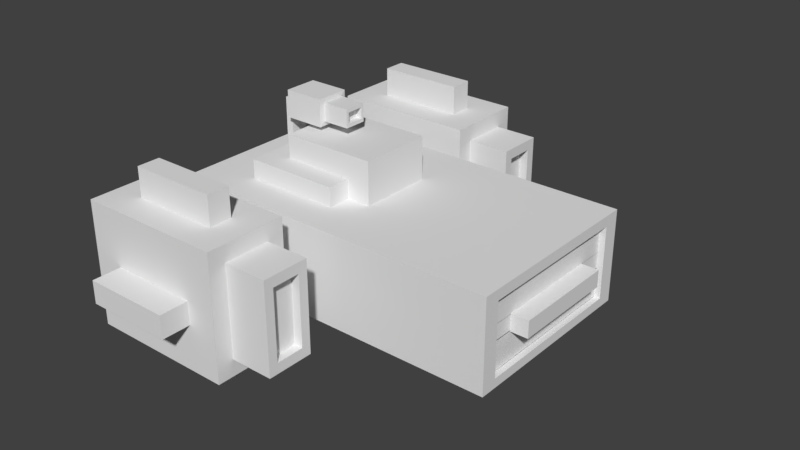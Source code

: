 # Source: voxelship.blend  (saved by Blender 2.78.0; exported with 4.5.12 LTS)
import bpy
from mathutils import Matrix  # noqa: F401  (used for matrix-valued properties, if any)

bpy.ops.wm.read_factory_settings(use_empty=True)
scene = bpy.context.scene
scene.name = 'Scene'

# ---- collections
col_collection_1 = bpy.data.collections.new('Collection 1'); scene.collection.children.link(col_collection_1)

# ---- world
world_world = bpy.data.worlds.new('World'); scene.world = world_world
world_world.color = (0.05088, 0.05088, 0.05088)
world_world.use_sun_shadow = False
world_world.sun_shadow_jitter_overblur = 0.0
world_world.cycles.sampling_method = 'MANUAL'

# ---- meshes
me_cube_003 = bpy.data.meshes.new('Cube.003')
me_cube_003.from_pydata([(-2.601, -0.1728, 0.9737), (-2.601, -0.1728, 1.251), (-1.903, -0.1167, 1.019), (-1.903, -0.1167, 1.206), (-2.601, 0.1716, 0.9737), (-2.601, 0.1716, 1.251), (-1.903, 0.1155, 1.019), (-1.903, 0.1155, 1.206), (-2.182, -0.1167, 1.019), (-2.182, -0.1167, 1.206), (-2.182, 0.1155, 1.206), (-2.182, 0.1155, 1.019), (-2.188, -0.1728, 1.251), (-2.188, 0.1716, 0.9737), (-2.188, -0.1728, 0.9737), (-2.188, 0.1716, 1.251), (-1.903, 0.08618, 1.169), (-1.903, -0.08744, 1.169), (-1.903, -0.08744, 1.056), (-1.903, 0.08618, 1.056), (-1.966, 0.08618, 1.169), (-1.966, -0.08744, 1.169), (-1.966, -0.08744, 1.056), (-1.966, 0.08618, 1.056), (-2.101, -0.1167, 1.019), (-2.101, 0.1155, 1.206), (-2.101, -0.1167, 1.206), (-2.101, 0.1155, 1.019), (-2.002, -0.1167, 1.019), (-2.002, 0.1155, 1.206), (-2.002, -0.1167, 1.206), (-2.002, 0.1155, 1.019)], [], [(2, 6, 19, 18), (14, 12, 1, 0), (15, 5, 1, 12), (0, 1, 5, 4), (29, 7, 6, 31), (31, 6, 2, 28), (13, 11, 8, 14), (15, 10, 11, 13), (25, 10, 9, 26), (24, 26, 9, 8), (5, 15, 13, 4), (4, 13, 14, 0), (10, 15, 12, 9), (8, 9, 12, 14), (17, 18, 22, 21), (3, 2, 18, 17), (7, 3, 17, 16), (6, 7, 16, 19), (23, 20, 21, 22), (18, 19, 23, 22), (16, 17, 21, 20), (19, 16, 20, 23), (28, 30, 26, 24), (29, 25, 26, 30), (11, 27, 24, 8), (10, 25, 27, 11), (7, 29, 30, 3), (2, 3, 30, 28), (27, 31, 28, 24), (25, 29, 31, 27)])
_uv = me_cube_003.uv_layers.new(name='UVMap')
_uv.uv.foreach_set('vector', [0.3584, 0.8044, 0.2811, 0.8044, 0.2811, 0.8044, 0.3584, 0.8044, 0.09624, 0.6987, 0.1887, 0.6987, 0.1887, 0.8257, 0.09624, 0.8257, 0.2108, 0.5717, 0.2108, 0.6987, 0.09624, 0.6987, 0.09624, 0.5717, 0.4179, 0.6774, 0.3254, 0.6774, 0.3254, 0.5717, 0.4179, 0.5717, 0.1586, 0.8899, 0.1586, 0.9113, 0.09624, 0.9113, 0.09624, 0.8899, 0.2811, 0.8258, 0.2811, 0.8044, 0.3584, 0.8044, 0.3584, 0.8258, 0.3735, 0.8044, 0.3585, 0.7872, 0.3585, 0.7159, 0.3735, 0.6987, 0.2811, 0.8044, 0.2961, 0.7872, 0.3585, 0.7872, 0.3735, 0.8044, 0.4356, 0.8472, 0.4356, 0.89, 0.3584, 0.89, 0.3584, 0.8472, 0.3735, 0.7415, 0.4358, 0.7415, 0.4358, 0.7843, 0.3735, 0.7843, 0.2811, 0.6987, 0.2811, 0.8257, 0.1887, 0.8257, 0.1887, 0.6987, 0.2108, 0.6987, 0.2108, 0.5717, 0.3254, 0.5717, 0.3254, 0.6987, 0.2961, 0.7872, 0.2811, 0.8044, 0.2811, 0.6987, 0.2961, 0.7159, 0.3585, 0.7159, 0.2961, 0.7159, 0.2811, 0.6987, 0.3735, 0.6987, 0.4358, 0.6987, 0.3735, 0.6987, 0.3735, 0.6987, 0.4358, 0.6987, 0.4358, 0.6987, 0.3735, 0.6987, 0.3735, 0.6987, 0.4358, 0.6987, 0.4356, 0.8044, 0.3584, 0.8044, 0.3584, 0.8044, 0.4356, 0.8044, 0.09624, 0.9113, 0.1586, 0.9113, 0.1586, 0.9113, 0.09624, 0.9113, 0.4612, 0.05399, 0.4612, 0.4054, 0.02554, 0.4054, 0.02554, 0.05399, 0.3584, 0.8044, 0.2811, 0.8044, 0.2811, 0.8044, 0.3584, 0.8044, 0.4356, 0.8044, 0.3584, 0.8044, 0.3584, 0.8044, 0.4356, 0.8044, 0.09624, 0.9113, 0.1586, 0.9113, 0.1586, 0.9113, 0.09624, 0.9113, 0.8641, 0.6975, 0.9264, 0.6975, 0.9264, 0.7189, 0.8641, 0.7189, 0.9262, 0.8032, 0.9262, 0.8246, 0.8489, 0.8246, 0.8489, 0.8032, 0.2811, 0.89, 0.2811, 0.8472, 0.3584, 0.8472, 0.3584, 0.89, 0.1586, 0.8257, 0.1586, 0.8685, 0.09624, 0.8685, 0.09624, 0.8257, 0.4356, 0.8044, 0.4356, 0.8258, 0.3584, 0.8258, 0.3584, 0.8044, 0.3735, 0.6987, 0.4358, 0.6987, 0.4358, 0.7201, 0.3735, 0.7201, 0.7717, 0.8246, 0.7717, 0.8032, 0.8489, 0.8032, 0.8489, 0.8246, 0.6491, 0.8459, 0.6491, 0.8673, 0.5868, 0.8673, 0.5868, 0.8459])
me_cube_003.use_remesh_preserve_volume = False
me_cube_003.use_remesh_preserve_attributes = False
me_cube_003.use_mirror_vertex_groups = False
me_cube_003.update()
me_cube_008 = bpy.data.meshes.new('Cube.008')
me_cube_008.from_pydata([(1.702, -0.833, -0.3786), (1.702, -0.833, 0.3677), (1.702, 0.0, -0.3786), (1.702, 0.0, 0.3677), (1.702, -0.833, 0.08095), (1.702, 0.0, 0.08095), (1.702, -0.833, -0.07741), (1.702, 0.0, -0.07741)], [], [(6, 0, 2, 7), (1, 4, 5, 3)])
_uv = me_cube_008.uv_layers.new(name='UVMap')
_uv.uv.foreach_set('vector', [0.5772, 0.09262, 0.7216, 0.09262, 0.7216, 0.3812, 0.5773, 0.3812, 0.7216, 0.09262, 0.8658, 0.09262, 0.8658, 0.3812, 0.7216, 0.3812])
_uv.active_render = True
_uv = me_cube_008.uv_layers.new(name='UVMap.001')
_uv.uv.foreach_set('vector', [0.0, 0.0, 0.0, 0.0, 0.0, 0.0, 0.0, 0.0, 0.0, 0.0, 0.0, 0.0, 0.0, 0.0, 0.0, 0.0])
me_cube_008.use_remesh_preserve_volume = False
me_cube_008.use_remesh_preserve_attributes = False
me_cube_008.use_mirror_vertex_groups = False
me_cube_008.update()
me_cube_007 = bpy.data.meshes.new('Cube.007')
me_cube_007.from_pydata([(-1.766, -0.9277, -0.3909), (-1.766, -0.9277, 0.3909), (-1.766, -0.9277, 0.06432), (-1.766, -0.9277, -0.06432), (-1.766, 0.0, -0.3909), (-1.766, 0.0, 0.3909), (-1.766, 0.0, 0.06432), (-1.766, 0.0, -0.06432)], [], [(0, 3, 7, 4), (2, 1, 5, 6)])
_uv = me_cube_007.uv_layers.new(name='UVMap')
_uv.uv.foreach_set('vector', [0.9446, 0.4531, 0.77, 0.4531, 0.77, 0.1039, 0.9446, 0.1039, 0.77, 0.4531, 0.5954, 0.4531, 0.5954, 0.1039, 0.77, 0.1039])
_uv.active_render = True
_uv = me_cube_007.uv_layers.new(name='UVMap.001')
_uv.uv.foreach_set('vector', [0.0, 0.0, 0.0, 0.0, 0.0, 0.0, 0.0, 0.0, 0.0, 0.0, 0.0, 0.0, 0.0, 0.0, 0.0, 0.0])
me_cube_007.use_remesh_preserve_volume = False
me_cube_007.use_remesh_preserve_attributes = False
me_cube_007.use_mirror_vertex_groups = False
me_cube_007.update()
me_cube = bpy.data.meshes.new('Cube')
me_cube.from_pydata([(1.697, 0.9742, 0.009388), (-1.697, 0.9742, 0.009388), (1.697, -0.9742, 0.009388), (-1.697, -0.9742, 0.009388), (0.0, 0.9742, 0.009388), (1.697, 0.0, 0.009388), (0.0, -0.9742, 0.009388), (0.0, 0.0, 0.009388), (-0.8483, 0.9742, 0.009388), (1.697, 0.4871, 0.009388), (0.8483, -0.9742, 0.009388), (-1.697, -0.4871, 0.009388), (0.8483, 0.9742, 0.009388), (1.697, -0.4871, 0.009388), (-0.8483, -0.9742, 0.009388), (-1.697, 0.4871, 0.009388), (0.0, 0.4871, 0.009388), (0.0, -0.4871, 0.009388), (-0.8483, 0.0, 0.009388), (0.8483, 0.0, 0.009388), (0.8483, -0.4871, 0.009388), (-0.8483, -0.4871, 0.009388), (-0.8483, 0.4871, 0.009388), (0.8483, 0.4871, 0.009388), (-1.272, 0.9742, 0.009388), (1.697, 0.7307, 0.009388), (1.272, -0.9742, 0.009388), (-1.697, -0.7307, 0.009388), (0.4241, 0.9742, 0.009388), (1.697, -0.2436, 0.009388), (-0.4241, -0.9742, 0.009388), (-1.697, 0.2436, 0.009388), (0.0, 0.7307, 0.009388), (0.0, -0.2436, 0.009388), (-1.272, 0.0, 0.009388), (0.4241, 0.0, 0.009388), (-0.4241, 0.9742, 0.009388), (1.697, 0.2436, 0.009388), (0.4241, -0.9742, 0.009388), (-1.697, -0.2436, 0.009388), (1.272, 0.9742, 0.009388), (1.697, -0.7307, 0.009388), (-1.272, -0.9742, 0.009388), (-1.697, 0.7307, 0.009388), (0.0, 0.2436, 0.009388), (0.0, -0.7307, 0.009388), (-0.4241, 0.0, 0.009388), (1.272, 0.0, 0.009388), (0.8483, -0.2436, 0.009388), (0.8483, -0.7307, 0.009388), (0.4241, -0.4871, 0.009388), (1.272, -0.4871, 0.009388), (-0.8483, -0.2436, 0.009388), (-0.8483, -0.7307, 0.009388), (-1.272, -0.4871, 0.009388), (-0.4241, -0.4871, 0.009388), (-0.8483, 0.7307, 0.009388), (-0.8483, 0.2436, 0.009388), (-1.272, 0.4871, 0.009388), (-0.4241, 0.4871, 0.009388), (0.8483, 0.7307, 0.009388), (0.8483, 0.2436, 0.009388), (0.4241, 0.4871, 0.009388), (1.272, 0.4871, 0.009388), (1.272, 0.2436, 0.009388), (0.4241, 0.2436, 0.009388), (0.4241, 0.7307, 0.009388), (-0.4241, 0.2436, 0.009388), (-1.272, 0.2436, 0.009388), (-1.272, 0.7307, 0.009388), (-0.4241, -0.7307, 0.009388), (-1.272, -0.7307, 0.009388), (-1.272, -0.2436, 0.009388), (1.272, -0.7307, 0.009388), (0.4241, -0.7307, 0.009388), (0.4241, -0.2436, 0.009388), (1.272, -0.2436, 0.009388), (-0.4241, -0.2436, 0.009388), (-0.4241, 0.7307, 0.009388), (1.272, 0.7307, 0.009388)], [], [(79, 25, 0, 40), (78, 32, 4, 36), (77, 33, 7, 46), (76, 29, 5, 47), (75, 48, 19, 35), (74, 49, 20, 50), (73, 41, 13, 51), (72, 52, 18, 34), (71, 53, 21, 54), (70, 45, 17, 55), (69, 56, 8, 24), (68, 57, 22, 58), (67, 44, 16, 59), (66, 60, 12, 28), (65, 61, 23, 62), (64, 37, 9, 63), (61, 64, 63, 23), (19, 47, 64, 61), (47, 5, 37, 64), (44, 65, 62, 16), (7, 35, 65, 44), (35, 19, 61, 65), (32, 66, 28, 4), (16, 62, 66, 32), (62, 23, 60, 66), (57, 67, 59, 22), (18, 46, 67, 57), (46, 7, 44, 67), (31, 68, 58, 15), (34, 18, 57, 68), (43, 69, 24, 1), (15, 58, 69, 43), (58, 22, 56, 69), (53, 70, 55, 21), (14, 30, 70, 53), (30, 6, 45, 70), (27, 71, 54, 11), (3, 42, 71, 27), (42, 14, 53, 71), (11, 54, 72, 39), (54, 21, 52, 72), (49, 73, 51, 20), (10, 26, 73, 49), (26, 2, 41, 73), (45, 74, 50, 17), (6, 38, 74, 45), (38, 10, 49, 74), (33, 75, 35, 7), (17, 50, 75, 33), (50, 20, 48, 75), (48, 76, 47, 19), (20, 51, 76, 48), (51, 13, 29, 76), (52, 77, 46, 18), (21, 55, 77, 52), (55, 17, 33, 77), (56, 78, 36, 8), (22, 59, 78, 56), (59, 16, 32, 78), (60, 79, 40, 12), (23, 63, 79, 60), (63, 9, 25, 79)])
_uv = me_cube.uv_layers.new(name='UVMap')
_uv.uv.foreach_set('vector', [0.09274, 0.6743, 0.05852, 0.6743, 0.05852, 0.6401, 0.09274, 0.6401, 0.2296, 0.6743, 0.1954, 0.6743, 0.1954, 0.6401, 0.2296, 0.6401, 0.2296, 0.8111, 0.1954, 0.8111, 0.1954, 0.7769, 0.2296, 0.7769, 0.09274, 0.8111, 0.05852, 0.8111, 0.05852, 0.7769, 0.09274, 0.7769, 0.1612, 0.8111, 0.1269, 0.8111, 0.1269, 0.7769, 0.1612, 0.7769, 0.1612, 0.8796, 0.1269, 0.8796, 0.1269, 0.8454, 0.1612, 0.8454, 0.09274, 0.8796, 0.05852, 0.8796, 0.05852, 0.8454, 0.09274, 0.8454, 0.298, 0.8111, 0.2638, 0.8111, 0.2638, 0.7769, 0.298, 0.7769, 0.298, 0.8796, 0.2638, 0.8796, 0.2638, 0.8454, 0.298, 0.8454, 0.2296, 0.8796, 0.1954, 0.8796, 0.1954, 0.8454, 0.2296, 0.8454, 0.298, 0.6743, 0.2638, 0.6743, 0.2638, 0.6401, 0.298, 0.6401, 0.298, 0.7427, 0.2638, 0.7427, 0.2638, 0.7085, 0.298, 0.7085, 0.2296, 0.7427, 0.1954, 0.7427, 0.1954, 0.7085, 0.2296, 0.7085, 0.1612, 0.6743, 0.1269, 0.6743, 0.1269, 0.6401, 0.1612, 0.6401, 0.1612, 0.7427, 0.1269, 0.7427, 0.1269, 0.7085, 0.1612, 0.7085, 0.09274, 0.7427, 0.05852, 0.7427, 0.05852, 0.7085, 0.09274, 0.7085, 0.1269, 0.7427, 0.09274, 0.7427, 0.09274, 0.7085, 0.1269, 0.7085, 0.1269, 0.7769, 0.09274, 0.7769, 0.09274, 0.7427, 0.1269, 0.7427, 0.09274, 0.7769, 0.05852, 0.7769, 0.05852, 0.7427, 0.09274, 0.7427, 0.1954, 0.7427, 0.1612, 0.7427, 0.1612, 0.7085, 0.1954, 0.7085, 0.1954, 0.7769, 0.1612, 0.7769, 0.1612, 0.7427, 0.1954, 0.7427, 0.1612, 0.7769, 0.1269, 0.7769, 0.1269, 0.7427, 0.1612, 0.7427, 0.1954, 0.6743, 0.1612, 0.6743, 0.1612, 0.6401, 0.1954, 0.6401, 0.1954, 0.7085, 0.1612, 0.7085, 0.1612, 0.6743, 0.1954, 0.6743, 0.1612, 0.7085, 0.1269, 0.7085, 0.1269, 0.6743, 0.1612, 0.6743, 0.2638, 0.7427, 0.2296, 0.7427, 0.2296, 0.7085, 0.2638, 0.7085, 0.2638, 0.7769, 0.2296, 0.7769, 0.2296, 0.7427, 0.2638, 0.7427, 0.2296, 0.7769, 0.1954, 0.7769, 0.1954, 0.7427, 0.2296, 0.7427, 0.3322, 0.7427, 0.298, 0.7427, 0.298, 0.7085, 0.3322, 0.7085, 0.298, 0.7769, 0.2638, 0.7769, 0.2638, 0.7427, 0.298, 0.7427, 0.3322, 0.6743, 0.298, 0.6743, 0.298, 0.6401, 0.3322, 0.6401, 0.3322, 0.7085, 0.298, 0.7085, 0.298, 0.6743, 0.3322, 0.6743, 0.298, 0.7085, 0.2638, 0.7085, 0.2638, 0.6743, 0.298, 0.6743, 0.2638, 0.8796, 0.2296, 0.8796, 0.2296, 0.8454, 0.2638, 0.8454, 0.2638, 0.9138, 0.2296, 0.9138, 0.2296, 0.8796, 0.2638, 0.8796, 0.2296, 0.9138, 0.1954, 0.9138, 0.1954, 0.8796, 0.2296, 0.8796, 0.3322, 0.8796, 0.298, 0.8796, 0.298, 0.8454, 0.3322, 0.8454, 0.3322, 0.9138, 0.298, 0.9138, 0.298, 0.8796, 0.3322, 0.8796, 0.298, 0.9138, 0.2638, 0.9138, 0.2638, 0.8796, 0.298, 0.8796, 0.3322, 0.8454, 0.298, 0.8454, 0.298, 0.8111, 0.3322, 0.8111, 0.298, 0.8454, 0.2638, 0.8454, 0.2638, 0.8111, 0.298, 0.8111, 0.1269, 0.8796, 0.09274, 0.8796, 0.09274, 0.8454, 0.1269, 0.8454, 0.1269, 0.9138, 0.09274, 0.9138, 0.09274, 0.8796, 0.1269, 0.8796, 0.09274, 0.9138, 0.05852, 0.9138, 0.05852, 0.8796, 0.09274, 0.8796, 0.1954, 0.8796, 0.1612, 0.8796, 0.1612, 0.8454, 0.1954, 0.8454, 0.1954, 0.9138, 0.1612, 0.9138, 0.1612, 0.8796, 0.1954, 0.8796, 0.1612, 0.9138, 0.1269, 0.9138, 0.1269, 0.8796, 0.1612, 0.8796, 0.1954, 0.8111, 0.1612, 0.8111, 0.1612, 0.7769, 0.1954, 0.7769, 0.1954, 0.8454, 0.1612, 0.8454, 0.1612, 0.8111, 0.1954, 0.8111, 0.1612, 0.8454, 0.1269, 0.8454, 0.1269, 0.8111, 0.1612, 0.8111, 0.1269, 0.8111, 0.09274, 0.8111, 0.09274, 0.7769, 0.1269, 0.7769, 0.1269, 0.8454, 0.09274, 0.8454, 0.09274, 0.8111, 0.1269, 0.8111, 0.09274, 0.8454, 0.05852, 0.8454, 0.05852, 0.8111, 0.09274, 0.8111, 0.2638, 0.8111, 0.2296, 0.8111, 0.2296, 0.7769, 0.2638, 0.7769, 0.2638, 0.8454, 0.2296, 0.8454, 0.2296, 0.8111, 0.2638, 0.8111, 0.2296, 0.8454, 0.1954, 0.8454, 0.1954, 0.8111, 0.2296, 0.8111, 0.2638, 0.6743, 0.2296, 0.6743, 0.2296, 0.6401, 0.2638, 0.6401, 0.2638, 0.7085, 0.2296, 0.7085, 0.2296, 0.6743, 0.2638, 0.6743, 0.2296, 0.7085, 0.1954, 0.7085, 0.1954, 0.6743, 0.2296, 0.6743, 0.1269, 0.6743, 0.09274, 0.6743, 0.09274, 0.6401, 0.1269, 0.6401, 0.1269, 0.7085, 0.09274, 0.7085, 0.09274, 0.6743, 0.1269, 0.6743, 0.09274, 0.7085, 0.05852, 0.7085, 0.05852, 0.6743, 0.09274, 0.6743])
me_cube.use_remesh_preserve_volume = False
me_cube.use_remesh_preserve_attributes = False
me_cube.use_mirror_vertex_groups = False
me_cube.update()
me_cube_005 = bpy.data.meshes.new('Cube.005')
me_cube_005.from_pydata([(0.1582, -1.831, -0.3644), (0.1582, -1.831, 0.3644), (0.1582, -1.536, -0.3644), (0.1582, -1.536, 0.3644), (0.2501, -1.831, 0.3644), (0.2501, -1.536, 0.3644), (0.2501, -1.536, -0.3644), (0.2501, -1.831, -0.3644), (0.2501, -1.928, -0.4729), (0.2501, -1.928, 0.4729), (0.2501, -1.439, -0.4729), (0.2501, -1.439, 0.4729), (-0.2025, -1.928, -0.4729), (-0.2025, -1.439, -0.4729), (-0.2025, -1.928, 0.4729), (-0.2025, -1.439, 0.4729), (-0.2025, -1.262, 0.6445), (-0.2025, -1.262, -0.6445), (-0.2025, -2.105, 0.6445), (-0.2025, -2.105, -0.6445), (-1.187, -1.359, -0.2189), (-1.187, -1.359, 0.2189), (-1.187, -0.9963, -0.2189), (-1.187, -0.9963, 0.2189), (-0.749, -1.359, -0.2189), (-0.749, -1.359, 0.2189), (-0.749, -0.9963, -0.2189), (-0.749, -0.9963, 0.2189), (-1.736, -1.262, 0.6445), (-1.736, -1.262, -0.6445), (-1.736, -2.105, 0.6445), (-1.736, -2.105, -0.6445), (-1.421, -1.796, 0.5104), (-1.421, -1.796, 0.9482), (-1.421, -1.559, 0.5104), (-1.421, -1.559, 0.9482), (-0.5148, -1.796, 0.5104), (-0.5148, -1.796, 0.9482), (-0.5148, -1.559, 0.5104), (-0.5148, -1.559, 0.9482), (-1.421, -1.965, -0.1661), (-1.421, -2.403, -0.1661), (-1.421, -1.965, 0.07037), (-1.421, -2.403, 0.07037), (-0.5148, -1.965, -0.1661), (-0.5148, -2.403, -0.1661), (-0.5148, -1.965, 0.07037), (-0.5148, -2.403, 0.07037), (-1.421, -1.796, -0.9509), (-1.421, -1.796, -0.513), (-1.421, -1.559, -0.9509), (-1.421, -1.559, -0.513), (-0.5148, -1.796, -0.9509), (-0.5148, -1.796, -0.513), (-0.5148, -1.559, -0.9509), (-0.5148, -1.559, -0.513), (-1.337, -2.105, 0.6445), (-1.337, -1.262, -0.6445), (-1.337, -2.105, -0.6445), (-1.337, -1.262, 0.6445), (-0.9803, -2.105, -0.6445), (-0.9803, -1.262, 0.6445), (-0.9803, -2.105, 0.6445), (-0.9803, -1.262, -0.6445), (-0.8365, -2.105, -0.6445), (-0.8365, -1.262, 0.6445), (-0.8365, -2.105, 0.6445), (-0.8365, -1.262, -0.6445), (-0.6181, -2.105, -0.6445), (-0.6181, -1.262, 0.6445), (-0.6181, -2.105, 0.6445), (-0.6181, -1.262, -0.6445), (-1.736, -1.377, 0.5121), (-1.736, -1.377, -0.5121), (-1.736, -1.989, 0.5121), (-1.736, -1.989, -0.5121), (-1.453, -1.377, 0.5121), (-1.453, -1.377, -0.5121), (-1.453, -1.989, 0.5121), (-1.453, -1.989, -0.5121)], [], [(39, 35, 33, 37), (47, 43, 41, 45), (4, 7, 0, 1), (7, 6, 2, 0), (10, 11, 5, 6), (6, 5, 3, 2), (15, 14, 9, 11), (9, 8, 7, 4), (13, 15, 11, 10), (18, 19, 12, 14), (34, 35, 39, 38), (38, 39, 37, 36), (14, 12, 8, 9), (17, 16, 15, 13), (12, 13, 10, 8), (58, 56, 30, 31), (59, 28, 30, 56), (20, 21, 23, 22), (22, 23, 27, 26), (26, 27, 25, 24), (24, 25, 21, 20), (22, 26, 24, 20), (27, 23, 21, 25), (28, 29, 73, 72), (71, 69, 16, 17), (2, 3, 1, 0), (5, 4, 1, 3), (11, 9, 4, 5), (71, 17, 19, 68), (19, 17, 13, 12), (8, 10, 6, 7), (16, 18, 14, 15), (32, 33, 35, 34), (36, 37, 33, 32), (34, 38, 36, 32), (42, 43, 47, 46), (46, 47, 45, 44), (40, 41, 43, 42), (44, 45, 41, 40), (42, 46, 44, 40), (55, 51, 49, 53), (50, 51, 55, 54), (54, 55, 53, 52), (48, 49, 51, 50), (52, 53, 49, 48), (50, 54, 52, 48), (29, 57, 58, 31), (29, 28, 59, 57), (61, 59, 56, 62), (60, 62, 56, 58), (64, 66, 62, 60), (65, 61, 62, 66), (57, 63, 60, 58), (57, 59, 61, 63), (69, 65, 66, 70), (68, 70, 66, 64), (63, 67, 64, 60), (63, 61, 65, 67), (19, 18, 70, 68), (16, 69, 70, 18), (67, 71, 68, 64), (67, 65, 69, 71), (74, 72, 76, 78), (31, 30, 74, 75), (30, 28, 72, 74), (29, 31, 75, 73), (79, 78, 76, 77), (73, 75, 79, 77), (72, 73, 77, 76), (75, 74, 78, 79)])
_uv = me_cube_005.uv_layers.new(name='UVMap')
_uv.uv.foreach_set('vector', [0.4091, 0.6424, 0.4091, 0.6903, 0.395, 0.6903, 0.395, 0.6424, 0.1713, 0.8717, 0.1713, 0.9195, 0.1572, 0.9195, 0.1572, 0.8717, 0.4192, 0.5824, 0.4192, 0.6262, 0.4137, 0.6262, 0.4137, 0.5824, 0.4023, 0.8994, 0.4023, 0.917, 0.3968, 0.917, 0.3968, 0.8994, 0.3543, 0.8731, 0.3543, 0.8164, 0.3601, 0.8229, 0.3601, 0.8666, 0.3462, 0.9021, 0.3462, 0.8584, 0.3517, 0.8584, 0.3517, 0.9021, 0.1039, 0.901, 0.1039, 0.8717, 0.131, 0.8717, 0.131, 0.901, 0.3836, 0.8164, 0.3836, 0.8731, 0.3777, 0.8666, 0.3777, 0.8229, 0.3679, 0.7559, 0.3679, 0.6992, 0.395, 0.6992, 0.395, 0.7559, 0.1272, 0.7943, 0.1272, 0.8717, 0.1166, 0.8614, 0.1166, 0.8046, 0.2227, 0.9022, 0.1965, 0.9022, 0.1965, 0.8543, 0.2227, 0.8543, 0.395, 0.7644, 0.395, 0.7381, 0.4091, 0.7381, 0.4091, 0.7644, 0.395, 0.6424, 0.395, 0.6992, 0.3679, 0.6992, 0.3679, 0.6424, 0.07678, 0.8717, 0.07678, 0.7943, 0.08738, 0.8046, 0.08738, 0.8614, 0.07678, 0.901, 0.07678, 0.8717, 0.1039, 0.8717, 0.1039, 0.901, 0.2534, 0.6284, 0.3306, 0.6284, 0.3306, 0.6744, 0.2534, 0.6744, 0.2534, 0.8124, 0.2534, 0.7664, 0.3039, 0.7664, 0.3039, 0.8124, 0.3805, 0.8994, 0.3543, 0.8994, 0.3543, 0.8731, 0.3805, 0.8731, 0.4137, 0.6087, 0.3875, 0.6087, 0.3875, 0.5824, 0.4137, 0.5824, 0.4067, 0.8731, 0.4067, 0.8994, 0.3805, 0.8994, 0.3805, 0.8731, 0.131, 0.8979, 0.131, 0.8717, 0.1572, 0.8717, 0.1572, 0.8979, 0.3875, 0.635, 0.3875, 0.6087, 0.4137, 0.6087, 0.4137, 0.635, 0.4166, 0.7927, 0.3903, 0.7927, 0.3903, 0.7664, 0.4166, 0.7664, 0.3306, 0.6744, 0.2534, 0.6744, 0.2534, 0.6744, 0.3306, 0.6744, 0.2534, 0.7606, 0.3306, 0.7606, 0.3306, 0.7664, 0.2534, 0.7664, 0.2093, 0.289, 0.2093, 0.3327, 0.1916, 0.3327, 0.1916, 0.289, 0.4066, 0.7927, 0.4066, 0.8103, 0.4011, 0.8103, 0.4011, 0.7927, 0.3543, 0.8164, 0.3836, 0.8164, 0.3777, 0.8229, 0.3601, 0.8229, 0.3543, 0.8526, 0.3543, 0.8584, 0.3039, 0.8584, 0.3039, 0.8526, 0.1272, 0.8717, 0.07678, 0.8717, 0.08738, 0.8614, 0.1166, 0.8614, 0.3836, 0.8731, 0.3543, 0.8731, 0.3601, 0.8666, 0.3777, 0.8666, 0.07678, 0.7943, 0.1272, 0.7943, 0.1166, 0.8046, 0.08738, 0.8046, 0.3685, 0.9256, 0.3685, 0.8994, 0.3826, 0.8994, 0.3826, 0.9256, 0.2227, 0.8543, 0.2489, 0.8543, 0.2489, 0.9022, 0.2227, 0.9022, 0.4091, 0.6903, 0.4091, 0.6424, 0.4233, 0.6424, 0.4233, 0.6903, 0.2796, 0.9062, 0.2534, 0.9062, 0.2534, 0.8584, 0.2796, 0.8584, 0.3826, 0.9256, 0.3826, 0.8994, 0.3968, 0.8994, 0.3968, 0.9256, 0.09094, 0.901, 0.09094, 0.9272, 0.07678, 0.9272, 0.07678, 0.901, 0.4098, 0.8642, 0.3836, 0.8642, 0.3836, 0.8164, 0.4098, 0.8164, 0.332, 0.9062, 0.332, 0.8584, 0.3462, 0.8584, 0.3462, 0.9062, 0.4091, 0.6903, 0.4091, 0.7381, 0.395, 0.7381, 0.395, 0.6903, 0.3058, 0.9062, 0.2796, 0.9062, 0.2796, 0.8584, 0.3058, 0.8584, 0.131, 0.9242, 0.131, 0.8979, 0.1451, 0.8979, 0.1451, 0.9242, 0.3543, 0.9256, 0.3543, 0.8994, 0.3685, 0.8994, 0.3685, 0.9256, 0.3058, 0.8584, 0.332, 0.8584, 0.332, 0.9062, 0.3058, 0.9062, 0.4067, 0.9209, 0.4067, 0.8731, 0.4209, 0.8731, 0.4209, 0.9209, 0.3543, 0.7664, 0.3543, 0.8124, 0.3039, 0.8124, 0.3039, 0.7664, 0.2534, 0.6744, 0.3306, 0.6744, 0.3306, 0.7204, 0.2534, 0.7204, 0.6084, 0.8773, 0.6084, 0.8543, 0.6589, 0.8543, 0.6589, 0.8773, 0.6084, 0.6474, 0.6856, 0.6474, 0.6856, 0.6704, 0.6084, 0.6704, 0.2534, 0.5939, 0.3306, 0.5939, 0.3306, 0.6054, 0.2534, 0.6054, 0.2534, 0.8469, 0.2534, 0.8354, 0.3039, 0.8354, 0.3039, 0.8469, 0.7093, 0.8543, 0.7093, 0.8773, 0.6589, 0.8773, 0.6589, 0.8543, 0.6084, 0.7623, 0.6856, 0.7623, 0.6856, 0.7853, 0.6084, 0.7853, 0.6084, 0.8945, 0.6084, 0.8888, 0.6589, 0.8888, 0.6589, 0.8945, 0.6084, 0.6301, 0.6856, 0.6301, 0.6856, 0.6359, 0.6084, 0.6359, 0.3543, 0.8354, 0.3543, 0.8469, 0.3039, 0.8469, 0.3039, 0.8354, 0.2534, 0.7434, 0.3306, 0.7434, 0.3306, 0.7549, 0.2534, 0.7549, 0.2534, 0.5824, 0.3306, 0.5824, 0.3306, 0.5882, 0.2534, 0.5882, 0.2534, 0.8584, 0.2534, 0.8526, 0.3039, 0.8526, 0.3039, 0.8584, 0.7093, 0.8888, 0.7093, 0.8945, 0.6589, 0.8945, 0.6589, 0.8888, 0.6084, 0.7968, 0.6856, 0.7968, 0.6856, 0.8026, 0.6084, 0.8026, 0.3039, 0.7664, 0.2534, 0.7664, 0.2534, 0.7664, 0.3039, 0.7664, 0.2534, 0.6744, 0.3306, 0.6744, 0.3306, 0.6744, 0.2534, 0.6744, 0.3039, 0.7664, 0.2534, 0.7664, 0.2534, 0.7664, 0.3039, 0.7664, 0.3543, 0.7664, 0.3039, 0.7664, 0.3039, 0.7664, 0.3543, 0.7664, 0.1348, 0.2377, 0.1348, 0.1604, 0.1852, 0.1604, 0.1852, 0.2377, 0.3543, 0.7664, 0.3039, 0.7664, 0.3039, 0.7664, 0.3543, 0.7664, 0.3306, 0.6744, 0.2534, 0.6744, 0.2534, 0.6744, 0.3306, 0.6744, 0.2534, 0.6744, 0.3306, 0.6744, 0.3306, 0.6744, 0.2534, 0.6744])
me_cube_005.use_remesh_preserve_volume = False
me_cube_005.use_remesh_preserve_attributes = False
me_cube_005.use_mirror_vertex_groups = False
me_cube_005.update()
me_cube_002 = bpy.data.meshes.new('Cube.002')
me_cube_002.from_pydata([(-0.9798, -0.3842, 0.4708), (-0.9798, -0.3842, 0.9179), (0.00849, -0.3842, 0.4708), (0.00849, -0.3842, 0.9179), (-0.9798, 0.0, 0.4708), (-0.9798, 0.0, 0.9179), (0.00849, 0.0, 0.4708), (0.00849, 0.0, 0.9179), (-0.9668, -0.3791, 0.4766), (-0.9668, -0.3791, 0.912), (-0.004493, -0.3791, 0.4766), (-0.004493, -0.3791, 0.912), (-0.9668, 0.0, 0.4766), (-0.9668, 0.0, 0.912), (-0.004493, 0.0, 0.4766), (-0.004493, 0.0, 0.912)], [], [(6, 7, 3, 2), (2, 3, 1, 0), (7, 5, 1, 3), (0, 1, 5, 4), (14, 10, 11, 15), (10, 8, 9, 11), (15, 11, 9, 13), (8, 12, 13, 9)])
_uv = me_cube_002.uv_layers.new(name='UVMap')
_uv.uv.foreach_set('vector', [0.7484, 0.2878, 0.7484, 0.3605, 0.6884, 0.3605, 0.6884, 0.2878, 0.7156, 0.2878, 0.6283, 0.2878, 0.6283, 0.1531, 0.7156, 0.1531, 0.8357, 0.1531, 0.8357, 0.2878, 0.7756, 0.2878, 0.7756, 0.1531, 0.6283, 0.3605, 0.6283, 0.2878, 0.6884, 0.2878, 0.6884, 0.3605, 0.7484, 0.2878, 0.6884, 0.2878, 0.6884, 0.3605, 0.7484, 0.3605, 0.7156, 0.2878, 0.7156, 0.1531, 0.6283, 0.1531, 0.6283, 0.2878, 0.8357, 0.1531, 0.7756, 0.1531, 0.7756, 0.2878, 0.8357, 0.2878, 0.6283, 0.3605, 0.6884, 0.3605, 0.6884, 0.2878, 0.6283, 0.2878])
me_cube_002.use_remesh_preserve_volume = False
me_cube_002.use_remesh_preserve_attributes = False
me_cube_002.use_mirror_vertex_groups = False
me_cube_002.update()
me_cube_001 = bpy.data.meshes.new('Cube.001')
me_cube_001.from_pydata([(1.702, -0.5474, -0.08751), (1.702, -0.5474, 0.08751), (1.881, -0.5474, -0.08751), (1.881, -0.5474, 0.08751), (1.702, 0.0, -0.08751), (1.702, 0.0, 0.08751), (1.881, 0.0, -0.08751), (1.881, 0.0, 0.08751), (-0.9515, -0.3676, 0.4708), (-0.6689, -0.3676, 0.4708), (-0.9515, 0.0, 0.4708), (-1.766, -1.0, -0.4756), (-1.766, -1.0, 0.4756), (1.766, -1.0, -0.4756), (1.766, -1.0, 0.4756), (-0.2383, -0.6229, 0.6753), (-0.2383, -0.6229, 0.465), (-1.227, -0.6229, 0.6753), (-1.227, -0.6229, 0.465), (1.766, -0.833, -0.3817), (1.766, -0.833, 0.3669), (1.702, -0.833, -0.3817), (1.702, -0.833, 0.3669), (-0.2383, -0.3673, 0.6753), (-0.2383, -0.3673, 0.465), (-1.227, 0.0, 0.6753), (-1.227, 0.0, 0.465), (-1.766, 0.0, -0.4756), (-1.766, 0.0, 0.4756), (1.766, 0.0, -0.4756), (1.766, 0.0, 0.4756), (1.766, 0.0, -0.3817), (1.766, 0.0, 0.3669), (1.702, 0.0, -0.3817), (1.702, 0.0, 0.3669), (-1.766, 0.0, -0.3909), (-1.766, -0.9277, -0.3909), (-1.766, -0.9277, 0.3909), (-1.766, 0.0, 0.3909), (1.276, -1.0, -0.4756), (1.276, -1.0, 0.4756), (1.276, 0.0, 0.4756), (1.276, 0.0, -0.4756), (1.021, -1.0, 0.4756), (1.021, 0.0, -0.4756), (1.021, -1.0, -0.4756), (1.021, 0.0, 0.4756), (0.7724, -1.0, 0.4756), (0.7724, 0.0, -0.4756), (0.7724, -1.0, -0.4756), (0.7724, 0.0, 0.4756), (-0.6689, 0.0, 0.4756), (-0.9515, 0.0, 0.4756), (-0.9515, 0.0, 0.6753), (-0.9515, -0.3676, 0.4756), (-0.9515, -0.3676, 0.6753), (-0.6689, -0.3676, 0.4756), (-0.2383, -0.3676, 0.6753), (-0.2383, -0.3676, 0.4708), (-1.766, -0.9277, 0.0), (-1.766, -0.9277, 0.06432), (-1.766, -0.9277, -0.06432), (-1.766, 0.0, 0.0), (-1.766, 0.0, 0.06432), (-1.766, 0.0, -0.06432), (1.702, -0.833, 0.0), (1.702, 0.0, 0.0), (1.702, -0.833, 0.08362), (1.702, 0.0, 0.08362), (1.702, -0.833, -0.08359), (1.702, 0.0, -0.08359), (-1.294, -0.09053, 0.4758), (-1.294, -0.09053, 1.131), (-1.218, -0.09053, 0.4758), (-1.218, -0.09053, 1.131), (-1.294, 0.0, 0.4758), (-1.294, 0.0, 1.131), (-1.218, 0.0, 0.4758), (-1.218, 0.0, 1.131)], [(56, 9)], [(1, 0, 2, 3), (6, 7, 3, 2), (5, 1, 3, 7), (0, 4, 6, 2), (8, 10, 52, 54), (14, 13, 19, 20), (49, 47, 12, 11), (42, 29, 13, 39), (50, 51, 56, 54, 52, 28, 12, 47), (24, 23, 57, 15, 16), (30, 14, 20, 32), (32, 20, 22, 34), (20, 19, 21, 22), (16, 15, 17, 18), (18, 17, 25, 26), (13, 29, 31, 19), (19, 31, 33, 21), (12, 28, 38, 37), (27, 11, 36, 35), (11, 12, 37, 60, 59, 61, 36), (30, 41, 40, 14), (44, 42, 39, 45), (13, 14, 40, 39), (48, 44, 45, 49), (41, 46, 43, 40), (39, 40, 43, 45), (27, 48, 49, 11), (46, 50, 47, 43), (45, 43, 47, 49), (58, 8, 54, 55, 57), (57, 55, 53, 25, 17, 15), (52, 53, 55, 54), (61, 59, 62, 64), (59, 60, 63, 62), (67, 65, 66, 68), (65, 69, 70, 66), (77, 78, 74, 73), (73, 74, 72, 71), (75, 77, 73, 71), (78, 76, 72, 74), (71, 72, 76, 75)])
_uv = me_cube_001.uv_layers.new(name='UVMap')
_uv.uv.foreach_set('vector', [0.3022, 0.1646, 0.3022, 0.3131, 0.2499, 0.3131, 0.2499, 0.1646, 0.1453, 0.4159, 0.05088, 0.4159, 0.05088, 0.1646, 0.1453, 0.1646, 0.1976, 0.4159, 0.1976, 0.1646, 0.2499, 0.1646, 0.2499, 0.4159, 0.1453, 0.4159, 0.1453, 0.1646, 0.1976, 0.1646, 0.1976, 0.4159, 0.4164, 0.6046, 0.4764, 0.6046, 0.1869, 0.8688, 0.1268, 0.8688, 0.7247, 0.5824, 0.7817, 0.5824, 0.7712, 0.5925, 0.7352, 0.5925, 0.1965, 0.7678, 0.2534, 0.7678, 0.2534, 0.7943, 0.1965, 0.7943, 0.6661, 0.6409, 0.6661, 0.7468, 0.6062, 0.7468, 0.6062, 0.6409, 0.1366, 0.7678, 0.1366, 0.7755, 0.1146, 0.7755, 0.1146, 0.7858, 0.1366, 0.7858, 0.1366, 0.7943, 0.07678, 0.7943, 0.07678, 0.7678, 0.4251, 0.7276, 0.4091, 0.7276, 0.4091, 0.7056, 0.4091, 0.6903, 0.4251, 0.6903, 0.7247, 0.6424, 0.7247, 0.5824, 0.7352, 0.5925, 0.7352, 0.6424, 0.6469, 0.8543, 0.6469, 0.9043, 0.643, 0.9043, 0.643, 0.8543, 0.8146, 0.7664, 0.8146, 0.8025, 0.8107, 0.8025, 0.8107, 0.7664, 0.1777, 0.7943, 0.1936, 0.7943, 0.1936, 0.8536, 0.1777, 0.8536, 0.4251, 0.765, 0.4091, 0.765, 0.4091, 0.7276, 0.4251, 0.7276, 0.7817, 0.5824, 0.7817, 0.6424, 0.7712, 0.6424, 0.7712, 0.5925, 0.5655, 0.9216, 0.5655, 0.8717, 0.5693, 0.8717, 0.5693, 0.9216, 0.1965, 0.8543, 0.1965, 0.7943, 0.2104, 0.7943, 0.2104, 0.8431, 0.2534, 0.7943, 0.2534, 0.8543, 0.2395, 0.8431, 0.2395, 0.7943, 0.2534, 0.8543, 0.1965, 0.8543, 0.2104, 0.8431, 0.2177, 0.8431, 0.225, 0.8431, 0.2322, 0.8431, 0.2395, 0.8431, 0.6062, 0.5349, 0.6062, 0.6409, 0.5464, 0.6409, 0.5464, 0.5349, 0.1965, 0.6354, 0.1965, 0.6884, 0.1366, 0.6884, 0.1366, 0.6354, 0.6661, 0.5349, 0.723, 0.5349, 0.723, 0.6409, 0.6661, 0.6409, 0.6661, 0.5614, 0.6661, 0.5879, 0.6062, 0.5879, 0.6062, 0.5614, 0.1366, 0.6884, 0.1366, 0.7414, 0.07678, 0.7414, 0.07678, 0.6884, 0.1965, 0.6884, 0.2534, 0.6884, 0.2534, 0.7414, 0.1965, 0.7414, 0.1965, 0.5824, 0.1965, 0.6089, 0.1366, 0.6089, 0.1366, 0.5824, 0.6062, 0.6938, 0.6062, 0.7203, 0.5464, 0.7203, 0.5464, 0.6938, 0.6661, 0.6938, 0.723, 0.6938, 0.723, 0.7203, 0.6661, 0.7203, 0.4298, 0.6344, 0.3426, 0.7447, 0.3388, 0.6247, 0.3388, 0.5922, 0.3459, 0.6424, 0.3459, 0.6424, 0.3459, 0.6852, 0.3679, 0.6852, 0.3679, 0.7017, 0.3306, 0.7017, 0.3306, 0.6424, 0.3988, 0.6247, 0.3988, 0.5922, 0.3388, 0.5922, 0.3388, 0.6247, 0.2322, 0.8431, 0.225, 0.8431, 0.225, 0.8431, 0.2322, 0.8431, 0.225, 0.8431, 0.2177, 0.8431, 0.2177, 0.8431, 0.225, 0.8431, 0.8107, 0.7754, 0.8107, 0.7844, 0.8107, 0.7844, 0.8107, 0.7754, 0.8107, 0.7844, 0.8107, 0.7935, 0.8107, 0.7935, 0.8107, 0.7844, 0.2677, 0.5709, 0.2677, 0.9423, 0.1665, 0.9423, 0.1665, 0.5709, 0.2677, 0.9423, 0.2677, 0.5709, 0.3522, 0.5709, 0.3522, 0.9423, 0.3522, 0.5709, 0.4367, 0.5709, 0.4367, 0.6222, 0.3522, 0.6222, 0.4367, 0.6736, 0.3522, 0.6736, 0.3522, 0.6222, 0.4367, 0.6222, 0.0652, 0.9423, 0.0652, 0.5709, 0.1665, 0.5709, 0.1665, 0.9423])
_uv.active_render = True
_uv = me_cube_001.uv_layers.new(name='UVMap.001')
_uv.uv.foreach_set('vector', [0.0, 0.0, 0.0, 0.0, 0.0, 0.0, 0.0, 0.0, 0.0, 0.0, 0.0, 0.0, 0.0, 0.0, 0.0, 0.0, 0.0, 0.0, 0.0, 0.0, 0.0, 0.0, 0.0, 0.0, 0.0, 0.0, 0.0, 0.0, 0.0, 0.0, 0.0, 0.0, 0.0, 0.0, 0.0, 0.0, 0.0, 0.0, 0.0, 0.0, 0.0, 0.0, 0.0, 0.0, 0.0, 0.0, 0.0, 0.0, 0.0, 0.0, 0.0, 0.0, 0.0, 0.0, 0.0, 0.0, 0.0, 0.0, 0.0, 0.0, 0.0, 0.0, 0.0, 0.0, 0.0, 0.0, 0.0, 0.0, 0.0, 0.0, 0.0, 0.0, 0.0, 0.0, 0.0, 0.0, 0.0, 0.0, 0.0, 0.0, 0.0, 0.0, 0.0, 0.0, 0.0, 0.0, 0.0, 0.0, 0.0, 0.0, 0.0, 0.0, 0.0, 0.0, 0.0, 0.0, 0.0, 0.0, 0.0, 0.0, 0.0, 0.0, 0.0, 0.0, 0.0, 0.0, 0.0, 0.0, 0.0, 0.0, 0.0, 0.0, 0.0, 0.0, 0.0, 0.0, 0.0, 0.0, 0.0, 0.0, 0.0, 0.0, 0.0, 0.0, 0.0, 0.0, 0.0, 0.0, 0.0, 0.0, 0.0, 0.0, 0.0, 0.0, 0.0, 0.0, 0.0, 0.0, 0.0, 0.0, 0.0, 0.0, 0.0, 0.0, 0.0, 0.0, 0.0, 0.0, 0.0, 0.0, 0.0, 0.0, 0.0, 0.0, 0.0, 0.0, 0.0, 0.0, 0.0, 0.0, 0.0, 0.0, 0.0, 0.0, 0.0, 0.0, 0.0, 0.0, 0.0, 0.0, 0.0, 0.0, 0.0, 0.0, 0.0, 0.0, 0.0, 0.0, 0.0, 0.0, 0.0, 0.0, 0.0, 0.0, 0.0, 0.0, 0.0, 0.0, 0.0, 0.0, 0.0, 0.0, 0.0, 0.0, 0.0, 0.0, 0.0, 0.0, 0.0, 0.0, 0.0, 0.0, 0.0, 0.0, 0.0, 0.0, 0.0, 0.0, 0.0, 0.0, 0.0, 0.0, 0.0, 0.0, 0.0, 0.0, 0.0, 0.0, 0.0, 0.0, 0.0, 0.0, 0.0, 0.0, 0.0, 0.0, 0.0, 0.0, 0.0, 0.0, 0.0, 0.0, 0.0, 0.0, 0.0, 0.0, 0.0, 0.0, 0.0, 0.0, 0.0, 0.0, 0.0, 0.0, 0.0, 0.0, 0.0, 0.0, 0.0, 0.0, 0.0, 0.0, 0.0, 0.0, 0.0, 0.0, 0.0, 0.0, 0.0, 0.0, 0.0, 0.0, 0.0, 0.0, 0.0, 0.0, 0.0, 0.0, 0.0, 0.0, 0.0, 0.0, 0.0, 0.0, 0.0, 0.0, 0.0, 0.0, 0.0, 0.0, 0.0, 0.0, 0.0, 0.0, 0.0, 0.0, 0.0, 0.0, 0.0, 0.0, 0.0, 0.0, 0.0, 0.0, 0.0, 0.0, 0.0, 0.0, 0.0, 0.0, 0.0, 0.0, 0.0, 0.0, 0.0, 0.0, 0.0, 0.0, 0.0, 0.0, 0.0, 0.0, 0.0, 0.0, 0.0, 0.0, 0.0, 0.0, 0.0, 0.0, 0.0, 0.0, 0.0, 0.0, 0.0, 0.0, 0.0, 0.0, 0.0, 0.0, 0.0, 0.0, 0.0, 0.0, 0.0, 0.0, 0.0, 0.0, 0.0, 0.0, 0.0, 0.0, 0.0, 0.0, 0.0, 0.0, 0.0, 0.0, 0.0, 0.0])
me_cube_001.use_remesh_preserve_volume = False
me_cube_001.use_remesh_preserve_attributes = False
me_cube_001.use_mirror_vertex_groups = False
me_cube_001.update()

# ---- objects
ob_cube_003 = bpy.data.objects.new('Cube.003', me_cube_003)
ob_cube_007 = bpy.data.objects.new('Cube.007', me_cube_008)
ob_cube_002 = bpy.data.objects.new('Cube.002', me_cube_007)
ob_cube_005 = bpy.data.objects.new('Cube.005', me_cube)
ob_cube_004 = bpy.data.objects.new('Cube.004', me_cube_005)
ob_cube_001 = bpy.data.objects.new('Cube.001', me_cube_002)
ob_cube = bpy.data.objects.new('Cube', me_cube_001)

# ---- transforms, parenting, visibility, modifiers, constraints
ob_cube_003.location = (1.42, 0.0, 0.0)
ob_cube_003.lineart.crease_threshold = 0.0
ob_cube_007.location = (0.0, 0.0, 0.0)
ob_cube_007.lineart.crease_threshold = 0.0
_m = ob_cube_007.modifiers.new('Mirror', 'MIRROR')
_m.use_axis = (False, True, False)
_m.use_clip = True
_m = ob_cube_007.modifiers.new('Solidify', 'SOLIDIFY')
_m.thickness = 0.03
_m.nonmanifold_thickness_mode = 'FIXED'
_m.nonmanifold_merge_threshold = 0.0003
ob_cube_002.location = (0.0, 0.0, 0.0)
ob_cube_002.lineart.crease_threshold = 0.0
_m = ob_cube_002.modifiers.new('Mirror', 'MIRROR')
_m.use_axis = (False, True, False)
_m.use_clip = True
_m = ob_cube_002.modifiers.new('Solidify', 'SOLIDIFY')
_m.thickness = 0.03
_m.nonmanifold_thickness_mode = 'FIXED'
_m.nonmanifold_merge_threshold = 0.0003
ob_cube_005.location = (0.0, 0.0, 0.0)
ob_cube_005.lineart.crease_threshold = 0.0
_m = ob_cube_005.modifiers.new('Solidify', 'SOLIDIFY')
_m.nonmanifold_thickness_mode = 'FIXED'
_m.nonmanifold_merge_threshold = 0.0003
ob_cube_004.location = (0.0, 0.0, 0.0)
ob_cube_004.lineart.crease_threshold = 0.0
_m = ob_cube_004.modifiers.new('Mirror', 'MIRROR')
_m.use_axis = (False, True, False)
_m.use_clip = True
ob_cube_001.location = (0.0, 0.0, 0.0)
ob_cube_001.lineart.crease_threshold = 0.0
_m = ob_cube_001.modifiers.new('Mirror', 'MIRROR')
_m.use_axis = (False, True, False)
_m.use_clip = True
ob_cube.location = (0.0, 0.0, 0.0)
ob_cube.lineart.crease_threshold = 0.0
_m = ob_cube.modifiers.new('Mirror', 'MIRROR')
_m.use_axis = (False, True, False)
_m.use_clip = True
_m = ob_cube.modifiers.new('Solidify', 'SOLIDIFY')
_m.thickness = 0.03
_m.nonmanifold_thickness_mode = 'FIXED'
_m.nonmanifold_merge_threshold = 0.0003

# ---- collection membership
col_collection_1.objects.link(ob_cube_003)
col_collection_1.objects.link(ob_cube_007)
col_collection_1.objects.link(ob_cube_002)
col_collection_1.objects.link(ob_cube_005)
col_collection_1.objects.link(ob_cube_004)
col_collection_1.objects.link(ob_cube_001)
col_collection_1.objects.link(ob_cube)

# ---- scene / render settings (as saved in the file)
scene.frame_start = 1; scene.frame_end = 250; scene.frame_set(250)
scene.render.engine = 'BLENDER_EEVEE_NEXT'
scene.render.resolution_percentage = 50
scene.render.dither_intensity = 0.0
scene.cycles.use_denoising = False
scene.cycles.samples = 128
scene.cycles.sampling_pattern = 'TABULATED_SOBOL'
scene.cycles.light_sampling_threshold = 0.0
scene.cycles.use_adaptive_sampling = False
scene.cycles.use_light_tree = False
scene.cycles.blur_glossy = 0.0
scene.cycles.sample_clamp_indirect = 0.0
scene.view_settings.view_transform = 'Standard'
bpy.context.view_layer.update()

# ---- added for rendering (the .blend has no active camera and no usable light): camera, sun
cam_auto = bpy.data.cameras.new('AutoCamera')
cam_auto.lens = 50.0
cam_auto.sensor_width = 36.0
cam_auto.clip_end = 1000.0
ob_auto_camera = bpy.data.objects.new('AutoCamera', cam_auto)
scene.collection.objects.link(ob_auto_camera)
ob_auto_camera.location = (5.99968, -7.13076, 4.90413)
ob_auto_camera.rotation_euler = (1.09748, -7.21219e-08, 0.694738)
scene.camera = ob_auto_camera
light_auto_sun = bpy.data.lights.new('AutoSun', 'SUN')
light_auto_sun.energy = 3.0
light_auto_sun.angle = 0.0523599
ob_auto_sun = bpy.data.objects.new('AutoSun', light_auto_sun)
scene.collection.objects.link(ob_auto_sun)
ob_auto_sun.rotation_euler = (0.872665, 0.174533, 0.523599)
bpy.context.view_layer.update()

